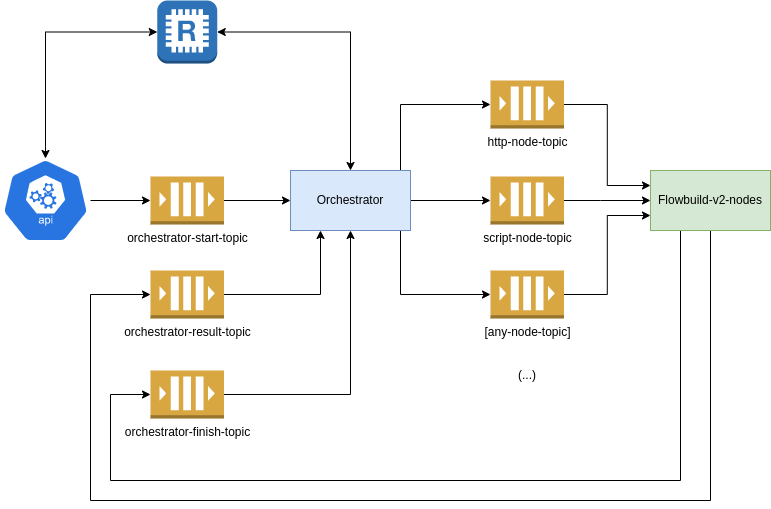

The diagram above was exported from draw.io. Its source (the exported page's mxGraphModel, read from the mxfile embedded in the PNG):
<mxGraphModel dx="1434" dy="834" grid="1" gridSize="10" guides="1" tooltips="1" connect="1" arrows="1" fold="1" page="1" pageScale="1" pageWidth="850" pageHeight="1100" math="0" shadow="0">
  <root>
    <mxCell id="0" />
    <mxCell id="1" parent="0" />
    <mxCell id="vvRa1irpZemJTd84driZ-14" value="" style="edgeStyle=orthogonalEdgeStyle;rounded=0;orthogonalLoop=1;jettySize=auto;html=1;" parent="1" source="vvRa1irpZemJTd84driZ-2" target="vvRa1irpZemJTd84driZ-11" edge="1">
      <mxGeometry relative="1" as="geometry" />
    </mxCell>
    <mxCell id="vvRa1irpZemJTd84driZ-15" style="edgeStyle=orthogonalEdgeStyle;rounded=0;orthogonalLoop=1;jettySize=auto;html=1;entryX=0;entryY=0.5;entryDx=0;entryDy=0;entryPerimeter=0;" parent="1" source="vvRa1irpZemJTd84driZ-2" target="vvRa1irpZemJTd84driZ-10" edge="1">
      <mxGeometry relative="1" as="geometry">
        <Array as="points">
          <mxPoint x="580" y="304" />
        </Array>
      </mxGeometry>
    </mxCell>
    <mxCell id="vvRa1irpZemJTd84driZ-16" style="edgeStyle=orthogonalEdgeStyle;rounded=0;orthogonalLoop=1;jettySize=auto;html=1;entryX=0;entryY=0.5;entryDx=0;entryDy=0;entryPerimeter=0;" parent="1" source="vvRa1irpZemJTd84driZ-2" target="vvRa1irpZemJTd84driZ-12" edge="1">
      <mxGeometry relative="1" as="geometry">
        <Array as="points">
          <mxPoint x="580" y="494" />
        </Array>
      </mxGeometry>
    </mxCell>
    <mxCell id="vvRa1irpZemJTd84driZ-2" value="Orchestrator" style="rounded=0;whiteSpace=wrap;html=1;fillColor=#dae8fc;strokeColor=#6c8ebf;" parent="1" vertex="1">
      <mxGeometry x="470" y="370" width="120" height="60" as="geometry" />
    </mxCell>
    <mxCell id="vvRa1irpZemJTd84driZ-30" style="edgeStyle=orthogonalEdgeStyle;rounded=0;orthogonalLoop=1;jettySize=auto;html=1;entryX=0;entryY=0.5;entryDx=0;entryDy=0;entryPerimeter=0;startArrow=none;startFill=0;endArrow=classic;endFill=1;" parent="1" source="vvRa1irpZemJTd84driZ-3" target="vvRa1irpZemJTd84driZ-7" edge="1">
      <mxGeometry relative="1" as="geometry">
        <Array as="points">
          <mxPoint x="890" y="700" />
          <mxPoint x="270" y="700" />
          <mxPoint x="270" y="494" />
        </Array>
      </mxGeometry>
    </mxCell>
    <mxCell id="vvRa1irpZemJTd84driZ-31" style="edgeStyle=orthogonalEdgeStyle;rounded=0;orthogonalLoop=1;jettySize=auto;html=1;entryX=0;entryY=0.5;entryDx=0;entryDy=0;entryPerimeter=0;startArrow=none;startFill=0;endArrow=classic;endFill=1;" parent="1" source="vvRa1irpZemJTd84driZ-3" target="vvRa1irpZemJTd84driZ-22" edge="1">
      <mxGeometry relative="1" as="geometry">
        <Array as="points">
          <mxPoint x="860" y="680" />
          <mxPoint x="290" y="680" />
          <mxPoint x="290" y="594" />
        </Array>
      </mxGeometry>
    </mxCell>
    <mxCell id="vvRa1irpZemJTd84driZ-3" value="Flowbuild-v2-nodes" style="rounded=0;whiteSpace=wrap;html=1;fillColor=#d5e8d4;strokeColor=#82b366;" parent="1" vertex="1">
      <mxGeometry x="830" y="370" width="120" height="60" as="geometry" />
    </mxCell>
    <mxCell id="vvRa1irpZemJTd84driZ-9" style="edgeStyle=orthogonalEdgeStyle;rounded=0;orthogonalLoop=1;jettySize=auto;html=1;entryX=0.25;entryY=1;entryDx=0;entryDy=0;" parent="1" source="vvRa1irpZemJTd84driZ-7" target="vvRa1irpZemJTd84driZ-2" edge="1">
      <mxGeometry relative="1" as="geometry">
        <mxPoint x="476.75" y="503" as="targetPoint" />
      </mxGeometry>
    </mxCell>
    <mxCell id="vvRa1irpZemJTd84driZ-7" value="orchestrator-result-topic" style="outlineConnect=0;dashed=0;verticalLabelPosition=bottom;verticalAlign=top;align=center;html=1;shape=mxgraph.aws3.queue;fillColor=#D9A741;gradientColor=none;" parent="1" vertex="1">
      <mxGeometry x="330" y="470" width="73.5" height="48" as="geometry" />
    </mxCell>
    <mxCell id="vvRa1irpZemJTd84driZ-17" style="edgeStyle=orthogonalEdgeStyle;rounded=0;orthogonalLoop=1;jettySize=auto;html=1;entryX=0;entryY=0.25;entryDx=0;entryDy=0;" parent="1" source="vvRa1irpZemJTd84driZ-10" target="vvRa1irpZemJTd84driZ-3" edge="1">
      <mxGeometry relative="1" as="geometry" />
    </mxCell>
    <mxCell id="vvRa1irpZemJTd84driZ-10" value="http-node-topic" style="outlineConnect=0;dashed=0;verticalLabelPosition=bottom;verticalAlign=top;align=center;html=1;shape=mxgraph.aws3.queue;fillColor=#D9A741;gradientColor=none;" parent="1" vertex="1">
      <mxGeometry x="670" y="280" width="73.5" height="48" as="geometry" />
    </mxCell>
    <mxCell id="vvRa1irpZemJTd84driZ-18" style="edgeStyle=orthogonalEdgeStyle;rounded=0;orthogonalLoop=1;jettySize=auto;html=1;entryX=0;entryY=0.5;entryDx=0;entryDy=0;" parent="1" source="vvRa1irpZemJTd84driZ-11" target="vvRa1irpZemJTd84driZ-3" edge="1">
      <mxGeometry relative="1" as="geometry">
        <Array as="points">
          <mxPoint x="780" y="400" />
          <mxPoint x="780" y="400" />
        </Array>
      </mxGeometry>
    </mxCell>
    <mxCell id="vvRa1irpZemJTd84driZ-11" value="script-node-topic" style="outlineConnect=0;dashed=0;verticalLabelPosition=bottom;verticalAlign=top;align=center;html=1;shape=mxgraph.aws3.queue;fillColor=#D9A741;gradientColor=none;" parent="1" vertex="1">
      <mxGeometry x="670" y="376" width="73.5" height="48" as="geometry" />
    </mxCell>
    <mxCell id="vvRa1irpZemJTd84driZ-19" style="edgeStyle=orthogonalEdgeStyle;rounded=0;orthogonalLoop=1;jettySize=auto;html=1;entryX=0;entryY=0.75;entryDx=0;entryDy=0;" parent="1" source="vvRa1irpZemJTd84driZ-12" target="vvRa1irpZemJTd84driZ-3" edge="1">
      <mxGeometry relative="1" as="geometry" />
    </mxCell>
    <mxCell id="vvRa1irpZemJTd84driZ-12" value="[any-node-topic]" style="outlineConnect=0;dashed=0;verticalLabelPosition=bottom;verticalAlign=top;align=center;html=1;shape=mxgraph.aws3.queue;fillColor=#D9A741;gradientColor=none;" parent="1" vertex="1">
      <mxGeometry x="670" y="470" width="73.5" height="48" as="geometry" />
    </mxCell>
    <mxCell id="vvRa1irpZemJTd84driZ-24" style="edgeStyle=orthogonalEdgeStyle;rounded=0;orthogonalLoop=1;jettySize=auto;html=1;entryX=0.5;entryY=1;entryDx=0;entryDy=0;startArrow=none;startFill=0;endArrow=classic;endFill=1;" parent="1" source="vvRa1irpZemJTd84driZ-22" target="vvRa1irpZemJTd84driZ-2" edge="1">
      <mxGeometry relative="1" as="geometry">
        <mxPoint x="506.75" y="533" as="targetPoint" />
      </mxGeometry>
    </mxCell>
    <mxCell id="vvRa1irpZemJTd84driZ-22" value="orchestrator-finish-topic" style="outlineConnect=0;dashed=0;verticalLabelPosition=bottom;verticalAlign=top;align=center;html=1;shape=mxgraph.aws3.queue;fillColor=#D9A741;gradientColor=none;" parent="1" vertex="1">
      <mxGeometry x="330" y="570" width="73.5" height="48" as="geometry" />
    </mxCell>
    <mxCell id="vvRa1irpZemJTd84driZ-29" style="edgeStyle=orthogonalEdgeStyle;rounded=0;orthogonalLoop=1;jettySize=auto;html=1;entryX=0;entryY=0.5;entryDx=0;entryDy=0;startArrow=none;startFill=0;endArrow=classic;endFill=1;" parent="1" source="vvRa1irpZemJTd84driZ-25" target="vvRa1irpZemJTd84driZ-2" edge="1">
      <mxGeometry relative="1" as="geometry" />
    </mxCell>
    <mxCell id="vvRa1irpZemJTd84driZ-25" value="orchestrator-start-topic" style="outlineConnect=0;dashed=0;verticalLabelPosition=bottom;verticalAlign=top;align=center;html=1;shape=mxgraph.aws3.queue;fillColor=#D9A741;gradientColor=none;" parent="1" vertex="1">
      <mxGeometry x="330" y="376" width="73.5" height="48" as="geometry" />
    </mxCell>
    <mxCell id="vvRa1irpZemJTd84driZ-33" style="edgeStyle=orthogonalEdgeStyle;rounded=0;orthogonalLoop=1;jettySize=auto;html=1;entryX=0.5;entryY=0;entryDx=0;entryDy=0;startArrow=classic;startFill=1;endArrow=classic;endFill=1;" parent="1" source="vvRa1irpZemJTd84driZ-32" target="vvRa1irpZemJTd84driZ-2" edge="1">
      <mxGeometry relative="1" as="geometry" />
    </mxCell>
    <mxCell id="vvRa1irpZemJTd84driZ-38" style="edgeStyle=orthogonalEdgeStyle;rounded=0;orthogonalLoop=1;jettySize=auto;html=1;entryX=0.5;entryY=0;entryDx=0;entryDy=0;entryPerimeter=0;startArrow=classic;startFill=1;endArrow=classic;endFill=1;" parent="1" source="vvRa1irpZemJTd84driZ-32" target="vvRa1irpZemJTd84driZ-35" edge="1">
      <mxGeometry relative="1" as="geometry" />
    </mxCell>
    <mxCell id="vvRa1irpZemJTd84driZ-32" value="" style="outlineConnect=0;dashed=0;verticalLabelPosition=bottom;verticalAlign=top;align=center;html=1;shape=mxgraph.aws3.redis;fillColor=#2E73B8;gradientColor=none;" parent="1" vertex="1">
      <mxGeometry x="336.75" y="200" width="60" height="63" as="geometry" />
    </mxCell>
    <mxCell id="vvRa1irpZemJTd84driZ-34" value="(...)" style="text;html=1;strokeColor=none;fillColor=none;align=center;verticalAlign=middle;whiteSpace=wrap;rounded=0;" parent="1" vertex="1">
      <mxGeometry x="676.75" y="560" width="60" height="30" as="geometry" />
    </mxCell>
    <mxCell id="vvRa1irpZemJTd84driZ-39" style="edgeStyle=orthogonalEdgeStyle;rounded=0;orthogonalLoop=1;jettySize=auto;html=1;entryX=0;entryY=0.5;entryDx=0;entryDy=0;entryPerimeter=0;startArrow=none;startFill=0;endArrow=classic;endFill=1;" parent="1" source="vvRa1irpZemJTd84driZ-35" target="vvRa1irpZemJTd84driZ-25" edge="1">
      <mxGeometry relative="1" as="geometry" />
    </mxCell>
    <mxCell id="vvRa1irpZemJTd84driZ-35" value="" style="sketch=0;html=1;dashed=0;whitespace=wrap;fillColor=#2875E2;strokeColor=#ffffff;points=[[0.005,0.63,0],[0.1,0.2,0],[0.9,0.2,0],[0.5,0,0],[0.995,0.63,0],[0.72,0.99,0],[0.5,1,0],[0.28,0.99,0]];verticalLabelPosition=bottom;align=center;verticalAlign=top;shape=mxgraph.kubernetes.icon;prIcon=api" parent="1" vertex="1">
      <mxGeometry x="180" y="358" width="90" height="84" as="geometry" />
    </mxCell>
  </root>
</mxGraphModel>